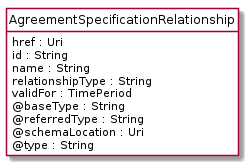

The diagram above was rendered by PlantUML. Its source (embedded in the PNG):
@startuml
hide circle
hide methods
hide stereotype
show <<Enumeration>> stereotype
skinparam class {
   BackgroundColor<<Enumeration>> #E6F5F7
   BackgroundColor<<Ref>> #FFFFE0
   BackgroundColor<<Pivot>> #FFFFFFF
   BackgroundColor<<SimpleType>> #E2F0DA
   BackgroundColor #FCF2E3
}

class AgreementSpecificationRelationship <<Pivot>> {
    href : Uri
    id : String
    name : String
    relationshipType : String
    validFor : TimePeriod
    @baseType : String
    @referredType : String
    @schemaLocation : Uri
    @type : String
}


@enduml